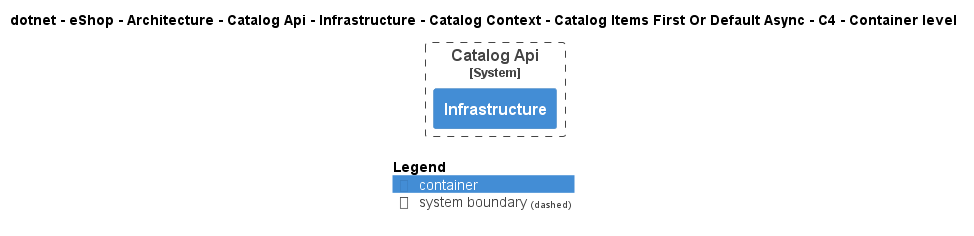

The diagram above was rendered by PlantUML. Its source (embedded in the PNG):
@startuml
!pragma layout smetana
!include ..\..\..\..\..\..\..\..\..\..\..\.c4s\C4_Container.puml

AddElementTag("c4interflow:lifecycle:new", $bgColor=green, $fontColor=#ffffff, $borderColor=green, $shadowing="False")
AddElementTag("c4interflow:lifecycle:changed", $bgColor=orange, $fontColor=#ffffff, $borderColor=orange, $shadowing="False")
AddElementTag("c4interflow:lifecycle:removed", $bgColor=red, $fontColor=#ffffff, $borderColor=red, $shadowing="False")

AddRelTag("c4interflow:lifecycle:new", $textColor=green, $lineColor=green)
AddRelTag("c4interflow:lifecycle:changed", $textColor=orange, $lineColor=orange)
AddRelTag("c4interflow:lifecycle:removed", $textColor=red, $lineColor=red)

SHOW_PERSON_PORTRAIT()
LAYOUT_TOP_DOWN()

skinparam linetype polyline

title dotnet - eShop - Architecture - Catalog Api - Infrastructure - Catalog Context - Catalog Items First Or Default Async - C4 - Container level


System_Boundary(dotnet.eShop.Architecture.SoftwareSystems.CatalogApi, "Catalog Api") {
    Container(dotnet.eShop.Architecture.SoftwareSystems.CatalogApi.Containers.Infrastructure, "Infrastructure", "", "")
}



SHOW_LEGEND()
@enduml